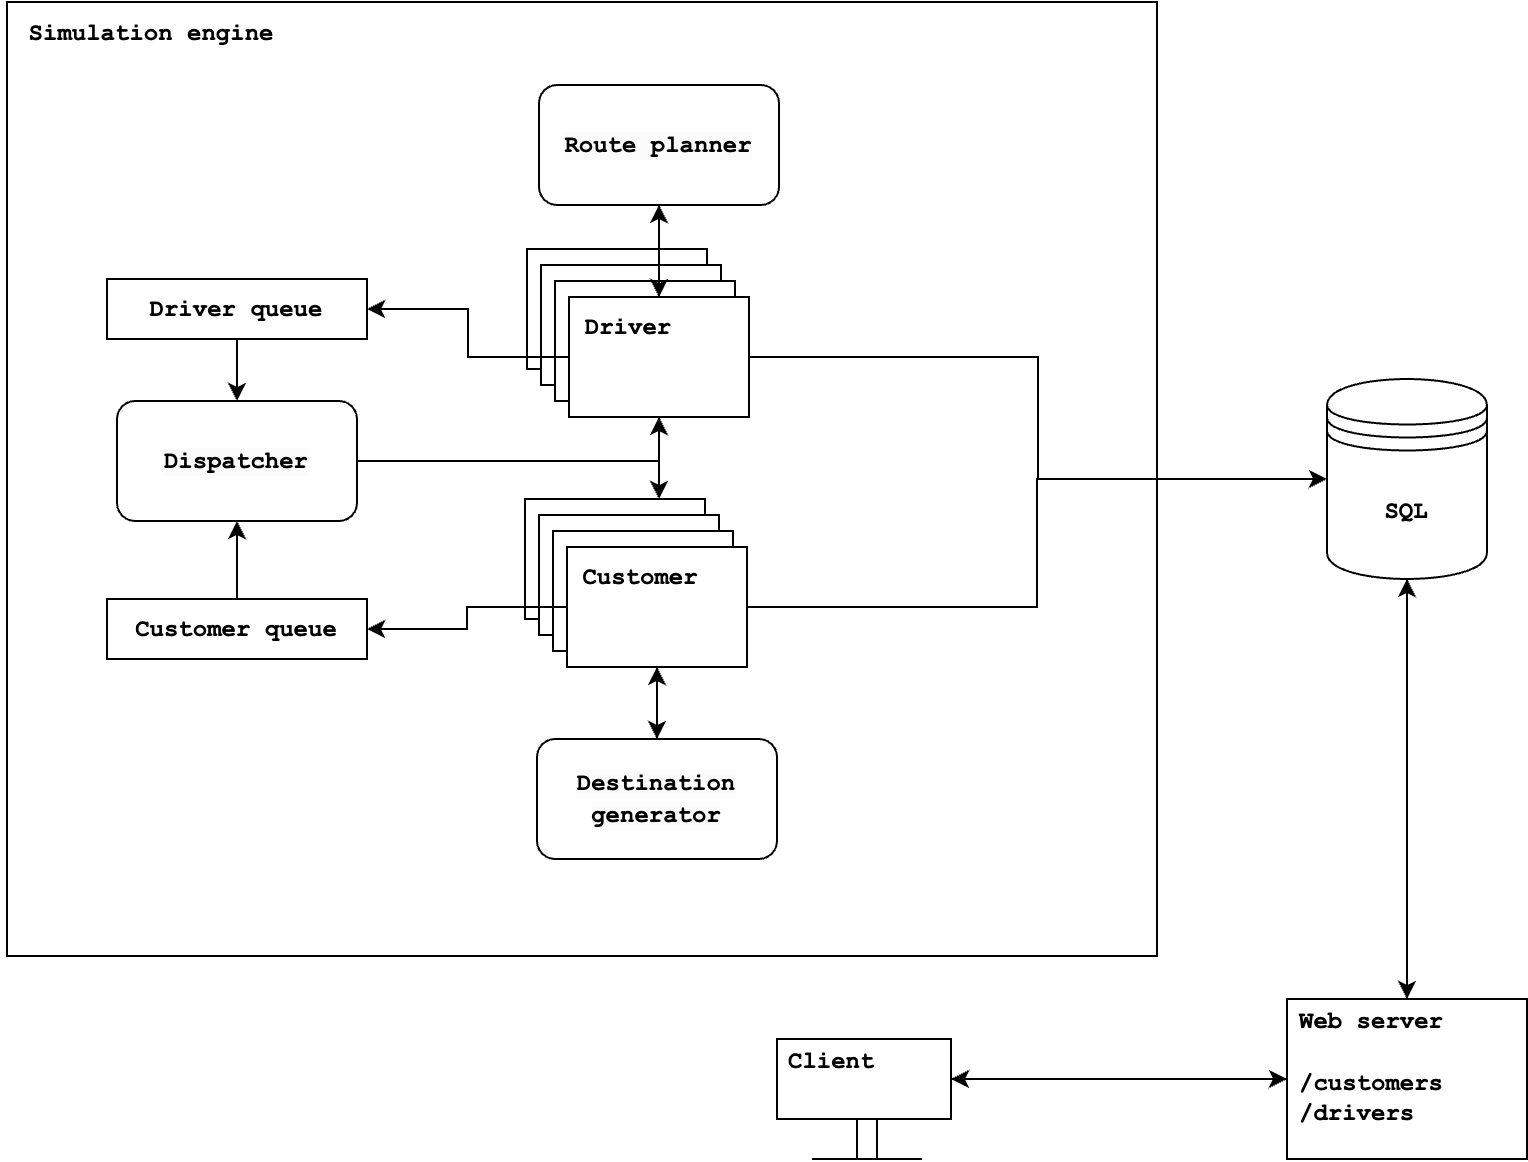

The diagram above was exported from draw.io. Its source (the exported page's mxGraphModel, read from the mxfile embedded in the PNG):
<mxGraphModel dx="1702" dy="1028" grid="1" gridSize="10" guides="1" tooltips="1" connect="1" arrows="1" fold="1" page="1" pageScale="1" pageWidth="1100" pageHeight="850" math="0" shadow="0">
  <root>
    <mxCell id="0" />
    <mxCell id="1" parent="0" />
    <mxCell id="hJ121twyLmuQ4s99RBS7-92" value="" style="rounded=0;whiteSpace=wrap;html=1;" vertex="1" parent="1">
      <mxGeometry x="90" y="51.5" width="575" height="477" as="geometry" />
    </mxCell>
    <mxCell id="hJ121twyLmuQ4s99RBS7-102" style="edgeStyle=orthogonalEdgeStyle;rounded=0;orthogonalLoop=1;jettySize=auto;html=1;exitX=0.5;exitY=1;exitDx=0;exitDy=0;" edge="1" parent="1" source="hJ121twyLmuQ4s99RBS7-1" target="hJ121twyLmuQ4s99RBS7-99">
      <mxGeometry relative="1" as="geometry" />
    </mxCell>
    <mxCell id="hJ121twyLmuQ4s99RBS7-1" value="&lt;font face=&quot;Courier New&quot;&gt;&lt;b&gt;SQL&lt;/b&gt;&lt;/font&gt;" style="shape=datastore;whiteSpace=wrap;html=1;" vertex="1" parent="1">
      <mxGeometry x="750" y="240" width="80" height="100" as="geometry" />
    </mxCell>
    <mxCell id="hJ121twyLmuQ4s99RBS7-46" value="" style="group" vertex="1" connectable="0" parent="1">
      <mxGeometry x="350" y="175" width="111" height="86" as="geometry" />
    </mxCell>
    <mxCell id="hJ121twyLmuQ4s99RBS7-12" value="" style="group;fontFamily=Courier New;" vertex="1" connectable="0" parent="hJ121twyLmuQ4s99RBS7-46">
      <mxGeometry width="97" height="70" as="geometry" />
    </mxCell>
    <mxCell id="hJ121twyLmuQ4s99RBS7-13" value="" style="rounded=0;whiteSpace=wrap;html=1;" vertex="1" parent="hJ121twyLmuQ4s99RBS7-12">
      <mxGeometry width="90" height="60" as="geometry" />
    </mxCell>
    <mxCell id="hJ121twyLmuQ4s99RBS7-14" value="&lt;font size=&quot;1&quot; face=&quot;Courier New&quot;&gt;&lt;b style=&quot;font-size: 12px;&quot;&gt;Customer&lt;/b&gt;&lt;/font&gt;" style="text;html=1;strokeColor=none;fillColor=none;align=center;verticalAlign=middle;whiteSpace=wrap;rounded=0;" vertex="1" parent="hJ121twyLmuQ4s99RBS7-12">
      <mxGeometry x="7" width="60" height="30" as="geometry" />
    </mxCell>
    <mxCell id="hJ121twyLmuQ4s99RBS7-11" value="" style="group;fontFamily=Courier New;" vertex="1" connectable="0" parent="hJ121twyLmuQ4s99RBS7-12">
      <mxGeometry x="7" y="8" width="90" height="60" as="geometry" />
    </mxCell>
    <mxCell id="hJ121twyLmuQ4s99RBS7-9" value="" style="rounded=0;whiteSpace=wrap;html=1;" vertex="1" parent="hJ121twyLmuQ4s99RBS7-11">
      <mxGeometry width="90" height="60" as="geometry" />
    </mxCell>
    <mxCell id="hJ121twyLmuQ4s99RBS7-10" value="&lt;font size=&quot;1&quot; face=&quot;Courier New&quot;&gt;&lt;b style=&quot;font-size: 12px;&quot;&gt;Customer&lt;/b&gt;&lt;/font&gt;" style="text;html=1;strokeColor=none;fillColor=none;align=center;verticalAlign=middle;whiteSpace=wrap;rounded=0;" vertex="1" parent="hJ121twyLmuQ4s99RBS7-11">
      <mxGeometry x="7" width="60" height="30" as="geometry" />
    </mxCell>
    <mxCell id="hJ121twyLmuQ4s99RBS7-15" value="" style="group;fontFamily=Courier New;" vertex="1" connectable="0" parent="hJ121twyLmuQ4s99RBS7-46">
      <mxGeometry x="14" y="16" width="97" height="70" as="geometry" />
    </mxCell>
    <mxCell id="hJ121twyLmuQ4s99RBS7-16" value="" style="rounded=0;whiteSpace=wrap;html=1;" vertex="1" parent="hJ121twyLmuQ4s99RBS7-15">
      <mxGeometry width="90" height="60" as="geometry" />
    </mxCell>
    <mxCell id="hJ121twyLmuQ4s99RBS7-17" value="&lt;font size=&quot;1&quot; face=&quot;Courier New&quot;&gt;&lt;b style=&quot;font-size: 12px;&quot;&gt;Customer&lt;/b&gt;&lt;/font&gt;" style="text;html=1;strokeColor=none;fillColor=none;align=center;verticalAlign=middle;whiteSpace=wrap;rounded=0;" vertex="1" parent="hJ121twyLmuQ4s99RBS7-15">
      <mxGeometry x="7" width="60" height="30" as="geometry" />
    </mxCell>
    <mxCell id="hJ121twyLmuQ4s99RBS7-18" value="" style="group;fontFamily=Courier New;" vertex="1" connectable="0" parent="hJ121twyLmuQ4s99RBS7-15">
      <mxGeometry x="7" y="8" width="90" height="60" as="geometry" />
    </mxCell>
    <mxCell id="hJ121twyLmuQ4s99RBS7-19" value="" style="rounded=0;whiteSpace=wrap;html=1;" vertex="1" parent="hJ121twyLmuQ4s99RBS7-18">
      <mxGeometry width="90" height="60" as="geometry" />
    </mxCell>
    <mxCell id="hJ121twyLmuQ4s99RBS7-20" value="&lt;font size=&quot;1&quot; face=&quot;Courier New&quot;&gt;&lt;b style=&quot;font-size: 12px;&quot;&gt;Driver&lt;/b&gt;&lt;/font&gt;" style="text;html=1;strokeColor=none;fillColor=none;align=center;verticalAlign=middle;whiteSpace=wrap;rounded=0;" vertex="1" parent="hJ121twyLmuQ4s99RBS7-18">
      <mxGeometry width="60" height="30" as="geometry" />
    </mxCell>
    <mxCell id="hJ121twyLmuQ4s99RBS7-47" value="" style="group" vertex="1" connectable="0" parent="1">
      <mxGeometry x="349" y="300" width="111" height="86" as="geometry" />
    </mxCell>
    <mxCell id="hJ121twyLmuQ4s99RBS7-34" value="" style="group;fontFamily=Courier New;" vertex="1" connectable="0" parent="hJ121twyLmuQ4s99RBS7-47">
      <mxGeometry width="97" height="70" as="geometry" />
    </mxCell>
    <mxCell id="hJ121twyLmuQ4s99RBS7-35" value="" style="rounded=0;whiteSpace=wrap;html=1;" vertex="1" parent="hJ121twyLmuQ4s99RBS7-34">
      <mxGeometry width="90" height="60" as="geometry" />
    </mxCell>
    <mxCell id="hJ121twyLmuQ4s99RBS7-36" value="&lt;font size=&quot;1&quot; face=&quot;Courier New&quot;&gt;&lt;b style=&quot;font-size: 12px;&quot;&gt;Customer&lt;/b&gt;&lt;/font&gt;" style="text;html=1;strokeColor=none;fillColor=none;align=center;verticalAlign=middle;whiteSpace=wrap;rounded=0;" vertex="1" parent="hJ121twyLmuQ4s99RBS7-34">
      <mxGeometry x="7" width="60" height="30" as="geometry" />
    </mxCell>
    <mxCell id="hJ121twyLmuQ4s99RBS7-37" value="" style="group;fontFamily=Courier New;" vertex="1" connectable="0" parent="hJ121twyLmuQ4s99RBS7-34">
      <mxGeometry x="7" y="8" width="90" height="60" as="geometry" />
    </mxCell>
    <mxCell id="hJ121twyLmuQ4s99RBS7-38" value="" style="rounded=0;whiteSpace=wrap;html=1;" vertex="1" parent="hJ121twyLmuQ4s99RBS7-37">
      <mxGeometry width="90" height="60" as="geometry" />
    </mxCell>
    <mxCell id="hJ121twyLmuQ4s99RBS7-39" value="&lt;font size=&quot;1&quot; face=&quot;Courier New&quot;&gt;&lt;b style=&quot;font-size: 12px;&quot;&gt;Customer&lt;/b&gt;&lt;/font&gt;" style="text;html=1;strokeColor=none;fillColor=none;align=center;verticalAlign=middle;whiteSpace=wrap;rounded=0;" vertex="1" parent="hJ121twyLmuQ4s99RBS7-37">
      <mxGeometry x="7" width="60" height="30" as="geometry" />
    </mxCell>
    <mxCell id="hJ121twyLmuQ4s99RBS7-40" value="" style="group;fontFamily=Courier New;" vertex="1" connectable="0" parent="hJ121twyLmuQ4s99RBS7-47">
      <mxGeometry x="14" y="16" width="97" height="70" as="geometry" />
    </mxCell>
    <mxCell id="hJ121twyLmuQ4s99RBS7-41" value="" style="rounded=0;whiteSpace=wrap;html=1;" vertex="1" parent="hJ121twyLmuQ4s99RBS7-40">
      <mxGeometry width="90" height="60" as="geometry" />
    </mxCell>
    <mxCell id="hJ121twyLmuQ4s99RBS7-42" value="&lt;font size=&quot;1&quot; face=&quot;Courier New&quot;&gt;&lt;b style=&quot;font-size: 12px;&quot;&gt;Customer&lt;/b&gt;&lt;/font&gt;" style="text;html=1;strokeColor=none;fillColor=none;align=center;verticalAlign=middle;whiteSpace=wrap;rounded=0;" vertex="1" parent="hJ121twyLmuQ4s99RBS7-40">
      <mxGeometry x="7" width="60" height="30" as="geometry" />
    </mxCell>
    <mxCell id="hJ121twyLmuQ4s99RBS7-43" value="" style="group;fontFamily=Courier New;" vertex="1" connectable="0" parent="hJ121twyLmuQ4s99RBS7-40">
      <mxGeometry x="7" y="8" width="90" height="60" as="geometry" />
    </mxCell>
    <mxCell id="hJ121twyLmuQ4s99RBS7-91" style="edgeStyle=orthogonalEdgeStyle;rounded=0;orthogonalLoop=1;jettySize=auto;html=1;exitX=0.5;exitY=1;exitDx=0;exitDy=0;" edge="1" parent="hJ121twyLmuQ4s99RBS7-43" source="hJ121twyLmuQ4s99RBS7-44">
      <mxGeometry relative="1" as="geometry">
        <mxPoint x="44.967213114754145" y="96" as="targetPoint" />
      </mxGeometry>
    </mxCell>
    <mxCell id="hJ121twyLmuQ4s99RBS7-44" value="" style="rounded=0;whiteSpace=wrap;html=1;" vertex="1" parent="hJ121twyLmuQ4s99RBS7-43">
      <mxGeometry width="90" height="60" as="geometry" />
    </mxCell>
    <mxCell id="hJ121twyLmuQ4s99RBS7-45" value="&lt;font size=&quot;1&quot; face=&quot;Courier New&quot;&gt;&lt;b style=&quot;font-size: 12px;&quot;&gt;Customer&lt;/b&gt;&lt;/font&gt;" style="text;html=1;strokeColor=none;fillColor=none;align=center;verticalAlign=middle;whiteSpace=wrap;rounded=0;" vertex="1" parent="hJ121twyLmuQ4s99RBS7-43">
      <mxGeometry x="7" width="60" height="30" as="geometry" />
    </mxCell>
    <mxCell id="hJ121twyLmuQ4s99RBS7-82" style="edgeStyle=orthogonalEdgeStyle;rounded=0;orthogonalLoop=1;jettySize=auto;html=1;exitX=1;exitY=0.5;exitDx=0;exitDy=0;entryX=0.5;entryY=1;entryDx=0;entryDy=0;" edge="1" parent="1" source="hJ121twyLmuQ4s99RBS7-48" target="hJ121twyLmuQ4s99RBS7-19">
      <mxGeometry relative="1" as="geometry" />
    </mxCell>
    <mxCell id="hJ121twyLmuQ4s99RBS7-48" value="&lt;b style=&quot;border-color: var(--border-color); color: rgb(0, 0, 0); font-family: &amp;quot;Courier New&amp;quot;; font-style: normal; font-variant-ligatures: normal; font-variant-caps: normal; letter-spacing: normal; orphans: 2; text-align: center; text-indent: 0px; text-transform: none; widows: 2; word-spacing: 0px; -webkit-text-stroke-width: 0px; background-color: rgb(251, 251, 251); text-decoration-thickness: initial; text-decoration-style: initial; text-decoration-color: initial; font-size: 12px;&quot;&gt;Dispatcher&lt;/b&gt;" style="rounded=1;whiteSpace=wrap;html=1;" vertex="1" parent="1">
      <mxGeometry x="145" y="251" width="120" height="60" as="geometry" />
    </mxCell>
    <mxCell id="hJ121twyLmuQ4s99RBS7-80" style="edgeStyle=orthogonalEdgeStyle;rounded=0;orthogonalLoop=1;jettySize=auto;html=1;exitX=0.5;exitY=0;exitDx=0;exitDy=0;entryX=0.5;entryY=1;entryDx=0;entryDy=0;" edge="1" parent="1" source="hJ121twyLmuQ4s99RBS7-50" target="hJ121twyLmuQ4s99RBS7-48">
      <mxGeometry relative="1" as="geometry" />
    </mxCell>
    <mxCell id="hJ121twyLmuQ4s99RBS7-50" value="&lt;b&gt;&lt;font face=&quot;Courier New&quot;&gt;Customer queue&lt;/font&gt;&lt;/b&gt;" style="rounded=0;whiteSpace=wrap;html=1;" vertex="1" parent="1">
      <mxGeometry x="140" y="350" width="130" height="30" as="geometry" />
    </mxCell>
    <mxCell id="hJ121twyLmuQ4s99RBS7-59" value="" style="group" vertex="1" connectable="0" parent="1">
      <mxGeometry x="140" y="190" width="130" height="30" as="geometry" />
    </mxCell>
    <mxCell id="hJ121twyLmuQ4s99RBS7-56" value="&lt;b&gt;&lt;font face=&quot;Courier New&quot;&gt;Driver queue&lt;/font&gt;&lt;/b&gt;" style="rounded=0;whiteSpace=wrap;html=1;" vertex="1" parent="hJ121twyLmuQ4s99RBS7-59">
      <mxGeometry width="130" height="30" as="geometry" />
    </mxCell>
    <mxCell id="hJ121twyLmuQ4s99RBS7-77" style="edgeStyle=orthogonalEdgeStyle;rounded=0;orthogonalLoop=1;jettySize=auto;html=1;entryX=0.75;entryY=0;entryDx=0;entryDy=0;" edge="1" parent="1" source="hJ121twyLmuQ4s99RBS7-68" target="hJ121twyLmuQ4s99RBS7-20">
      <mxGeometry relative="1" as="geometry" />
    </mxCell>
    <mxCell id="hJ121twyLmuQ4s99RBS7-68" value="&lt;b style=&quot;border-color: var(--border-color); color: rgb(0, 0, 0); font-family: &amp;quot;Courier New&amp;quot;; font-style: normal; font-variant-ligatures: normal; font-variant-caps: normal; letter-spacing: normal; orphans: 2; text-align: center; text-indent: 0px; text-transform: none; widows: 2; word-spacing: 0px; -webkit-text-stroke-width: 0px; background-color: rgb(251, 251, 251); text-decoration-thickness: initial; text-decoration-style: initial; text-decoration-color: initial; font-size: 12px;&quot;&gt;Route planner&lt;/b&gt;" style="rounded=1;whiteSpace=wrap;html=1;" vertex="1" parent="1">
      <mxGeometry x="356" y="93" width="120" height="60" as="geometry" />
    </mxCell>
    <mxCell id="hJ121twyLmuQ4s99RBS7-76" style="edgeStyle=orthogonalEdgeStyle;rounded=0;orthogonalLoop=1;jettySize=auto;html=1;exitX=0.5;exitY=0;exitDx=0;exitDy=0;entryX=0.5;entryY=1;entryDx=0;entryDy=0;" edge="1" parent="1" source="hJ121twyLmuQ4s99RBS7-73" target="hJ121twyLmuQ4s99RBS7-44">
      <mxGeometry relative="1" as="geometry" />
    </mxCell>
    <mxCell id="hJ121twyLmuQ4s99RBS7-73" value="&lt;b style=&quot;border-color: var(--border-color); color: rgb(0, 0, 0); font-family: &amp;quot;Courier New&amp;quot;; font-style: normal; font-variant-ligatures: normal; font-variant-caps: normal; letter-spacing: normal; orphans: 2; text-align: center; text-indent: 0px; text-transform: none; widows: 2; word-spacing: 0px; -webkit-text-stroke-width: 0px; background-color: rgb(251, 251, 251); text-decoration-thickness: initial; text-decoration-style: initial; text-decoration-color: initial; font-size: 12px;&quot;&gt;Destination generator&lt;/b&gt;" style="rounded=1;whiteSpace=wrap;html=1;" vertex="1" parent="1">
      <mxGeometry x="355" y="420" width="120" height="60" as="geometry" />
    </mxCell>
    <mxCell id="hJ121twyLmuQ4s99RBS7-74" style="edgeStyle=orthogonalEdgeStyle;rounded=0;orthogonalLoop=1;jettySize=auto;html=1;exitX=1;exitY=0.5;exitDx=0;exitDy=0;entryX=0;entryY=0.5;entryDx=0;entryDy=0;" edge="1" parent="1" source="hJ121twyLmuQ4s99RBS7-19" target="hJ121twyLmuQ4s99RBS7-1">
      <mxGeometry relative="1" as="geometry" />
    </mxCell>
    <mxCell id="hJ121twyLmuQ4s99RBS7-75" style="edgeStyle=orthogonalEdgeStyle;rounded=0;orthogonalLoop=1;jettySize=auto;html=1;exitX=1;exitY=0.5;exitDx=0;exitDy=0;entryX=0;entryY=0.5;entryDx=0;entryDy=0;" edge="1" parent="1" source="hJ121twyLmuQ4s99RBS7-44" target="hJ121twyLmuQ4s99RBS7-1">
      <mxGeometry relative="1" as="geometry" />
    </mxCell>
    <mxCell id="hJ121twyLmuQ4s99RBS7-78" style="edgeStyle=orthogonalEdgeStyle;rounded=0;orthogonalLoop=1;jettySize=auto;html=1;exitX=0;exitY=0.5;exitDx=0;exitDy=0;" edge="1" parent="1" source="hJ121twyLmuQ4s99RBS7-19" target="hJ121twyLmuQ4s99RBS7-56">
      <mxGeometry relative="1" as="geometry" />
    </mxCell>
    <mxCell id="hJ121twyLmuQ4s99RBS7-79" style="edgeStyle=orthogonalEdgeStyle;rounded=0;orthogonalLoop=1;jettySize=auto;html=1;exitX=0;exitY=0.5;exitDx=0;exitDy=0;entryX=1;entryY=0.5;entryDx=0;entryDy=0;" edge="1" parent="1" source="hJ121twyLmuQ4s99RBS7-44" target="hJ121twyLmuQ4s99RBS7-50">
      <mxGeometry relative="1" as="geometry" />
    </mxCell>
    <mxCell id="hJ121twyLmuQ4s99RBS7-81" style="edgeStyle=orthogonalEdgeStyle;rounded=0;orthogonalLoop=1;jettySize=auto;html=1;entryX=0.5;entryY=0;entryDx=0;entryDy=0;" edge="1" parent="1" source="hJ121twyLmuQ4s99RBS7-56" target="hJ121twyLmuQ4s99RBS7-48">
      <mxGeometry relative="1" as="geometry" />
    </mxCell>
    <mxCell id="hJ121twyLmuQ4s99RBS7-85" style="edgeStyle=orthogonalEdgeStyle;rounded=0;orthogonalLoop=1;jettySize=auto;html=1;exitX=0.5;exitY=1;exitDx=0;exitDy=0;entryX=1;entryY=0;entryDx=0;entryDy=0;" edge="1" parent="1" source="hJ121twyLmuQ4s99RBS7-19" target="hJ121twyLmuQ4s99RBS7-36">
      <mxGeometry relative="1" as="geometry" />
    </mxCell>
    <mxCell id="hJ121twyLmuQ4s99RBS7-89" style="edgeStyle=orthogonalEdgeStyle;rounded=0;orthogonalLoop=1;jettySize=auto;html=1;exitX=0.75;exitY=0;exitDx=0;exitDy=0;" edge="1" parent="1" source="hJ121twyLmuQ4s99RBS7-20" target="hJ121twyLmuQ4s99RBS7-68">
      <mxGeometry relative="1" as="geometry" />
    </mxCell>
    <mxCell id="hJ121twyLmuQ4s99RBS7-93" value="&lt;font face=&quot;Courier New&quot;&gt;&lt;b&gt;Simulation engine&lt;/b&gt;&lt;/font&gt;" style="text;html=1;align=center;verticalAlign=middle;resizable=0;points=[];autosize=1;strokeColor=none;fillColor=none;" vertex="1" parent="1">
      <mxGeometry x="87" y="51.5" width="150" height="30" as="geometry" />
    </mxCell>
    <mxCell id="hJ121twyLmuQ4s99RBS7-101" style="edgeStyle=orthogonalEdgeStyle;rounded=0;orthogonalLoop=1;jettySize=auto;html=1;exitX=0.5;exitY=0;exitDx=0;exitDy=0;entryX=0.5;entryY=1;entryDx=0;entryDy=0;" edge="1" parent="1" source="hJ121twyLmuQ4s99RBS7-99" target="hJ121twyLmuQ4s99RBS7-1">
      <mxGeometry relative="1" as="geometry" />
    </mxCell>
    <mxCell id="hJ121twyLmuQ4s99RBS7-114" style="edgeStyle=orthogonalEdgeStyle;rounded=0;orthogonalLoop=1;jettySize=auto;html=1;exitX=0;exitY=0.5;exitDx=0;exitDy=0;entryX=1;entryY=0.5;entryDx=0;entryDy=0;" edge="1" parent="1" source="hJ121twyLmuQ4s99RBS7-99" target="hJ121twyLmuQ4s99RBS7-105">
      <mxGeometry relative="1" as="geometry" />
    </mxCell>
    <mxCell id="hJ121twyLmuQ4s99RBS7-99" value="" style="rounded=0;whiteSpace=wrap;html=1;" vertex="1" parent="1">
      <mxGeometry x="730" y="550" width="120" height="80" as="geometry" />
    </mxCell>
    <mxCell id="hJ121twyLmuQ4s99RBS7-100" value="&lt;div style=&quot;text-align: left;&quot;&gt;&lt;span style=&quot;background-color: initial;&quot;&gt;&lt;font face=&quot;Courier New&quot;&gt;&lt;b&gt;Web server&lt;/b&gt;&lt;/font&gt;&lt;/span&gt;&lt;/div&gt;&lt;div style=&quot;text-align: left;&quot;&gt;&lt;span style=&quot;background-color: initial;&quot;&gt;&lt;font face=&quot;Courier New&quot;&gt;&lt;b&gt;&lt;br&gt;&lt;/b&gt;&lt;/font&gt;&lt;/span&gt;&lt;/div&gt;&lt;div style=&quot;text-align: left;&quot;&gt;&lt;span style=&quot;background-color: initial;&quot;&gt;&lt;font face=&quot;Courier New&quot;&gt;&lt;b&gt;/customers&lt;/b&gt;&lt;/font&gt;&lt;/span&gt;&lt;/div&gt;&lt;div style=&quot;text-align: left;&quot;&gt;&lt;span style=&quot;background-color: initial;&quot;&gt;&lt;font face=&quot;Courier New&quot;&gt;&lt;b&gt;/drivers&lt;/b&gt;&lt;/font&gt;&lt;/span&gt;&lt;/div&gt;" style="text;html=1;align=center;verticalAlign=middle;resizable=0;points=[];autosize=1;strokeColor=none;fillColor=none;" vertex="1" parent="1">
      <mxGeometry x="722" y="544" width="100" height="80" as="geometry" />
    </mxCell>
    <mxCell id="hJ121twyLmuQ4s99RBS7-110" value="" style="group" vertex="1" connectable="0" parent="1">
      <mxGeometry x="475" y="566" width="87" height="64" as="geometry" />
    </mxCell>
    <mxCell id="hJ121twyLmuQ4s99RBS7-105" value="" style="rounded=0;whiteSpace=wrap;html=1;" vertex="1" parent="hJ121twyLmuQ4s99RBS7-110">
      <mxGeometry y="4" width="87" height="40" as="geometry" />
    </mxCell>
    <mxCell id="hJ121twyLmuQ4s99RBS7-106" value="" style="rounded=0;whiteSpace=wrap;html=1;" vertex="1" parent="hJ121twyLmuQ4s99RBS7-110">
      <mxGeometry x="40" y="44" width="10" height="20" as="geometry" />
    </mxCell>
    <mxCell id="hJ121twyLmuQ4s99RBS7-107" value="" style="rounded=0;whiteSpace=wrap;html=1;" vertex="1" parent="hJ121twyLmuQ4s99RBS7-110">
      <mxGeometry x="20" y="64" width="50" as="geometry" />
    </mxCell>
    <mxCell id="hJ121twyLmuQ4s99RBS7-108" value="" style="endArrow=none;html=1;rounded=0;" edge="1" parent="hJ121twyLmuQ4s99RBS7-110">
      <mxGeometry width="50" height="50" relative="1" as="geometry">
        <mxPoint x="17.5" y="64" as="sourcePoint" />
        <mxPoint x="72.5" y="64" as="targetPoint" />
      </mxGeometry>
    </mxCell>
    <mxCell id="hJ121twyLmuQ4s99RBS7-109" value="&lt;font face=&quot;Courier New&quot;&gt;&lt;b&gt;Client&lt;/b&gt;&lt;/font&gt;" style="text;html=1;align=left;verticalAlign=middle;resizable=0;points=[];autosize=1;strokeColor=none;fillColor=none;" vertex="1" parent="hJ121twyLmuQ4s99RBS7-110">
      <mxGeometry x="4" width="70" height="30" as="geometry" />
    </mxCell>
    <mxCell id="hJ121twyLmuQ4s99RBS7-113" style="edgeStyle=orthogonalEdgeStyle;rounded=0;orthogonalLoop=1;jettySize=auto;html=1;exitX=1;exitY=0.5;exitDx=0;exitDy=0;entryX=0;entryY=0.5;entryDx=0;entryDy=0;" edge="1" parent="1" source="hJ121twyLmuQ4s99RBS7-105" target="hJ121twyLmuQ4s99RBS7-99">
      <mxGeometry relative="1" as="geometry" />
    </mxCell>
  </root>
</mxGraphModel>